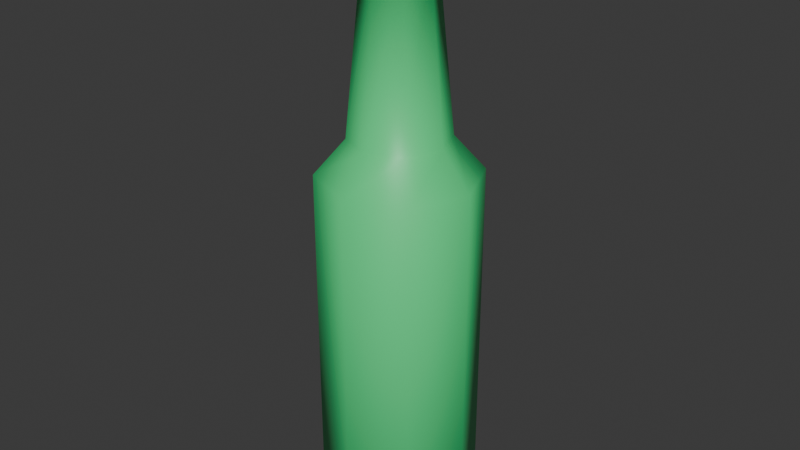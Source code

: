# Source: bottle_1.blend  (saved by Blender 5.0.119; exported with 4.5.12 LTS)
import bpy
from mathutils import Matrix  # noqa: F401  (used for matrix-valued properties, if any)

bpy.ops.wm.read_factory_settings(use_empty=True)
scene = bpy.context.scene
scene.name = 'Scene'

# ---- collections
col_collection = bpy.data.collections.new('Collection'); scene.collection.children.link(col_collection)

# ---- materials (node trees are filled in below, after node groups)
mat_material_001 = bpy.data.materials.new('Material.001')

# ---- material node trees
mat_material_001.use_nodes = True; mat_material_001.node_tree.nodes.clear()
_N = mat_material_001.node_tree.nodes; _L = mat_material_001.node_tree.links
n0 = _N.new('ShaderNodeBsdfPrincipled'); n0.name = 'Principled BSDF'; n0.location = (-170, 120)
n0.inputs[0].default_value = (0.05918, 0.8, 0.2436, 1.0)
n0.inputs[2].default_value = 0.4073
n1 = _N.new('ShaderNodeOutputMaterial'); n1.name = 'Material Output'; n1.location = (230, 120)
_L.new(n0.outputs[0], n1.inputs[0])
n1.is_active_output = True

# ---- world
world_world = bpy.data.worlds.new('World'); scene.world = world_world
world_world.use_nodes = True; world_world.node_tree.nodes.clear()
_N = world_world.node_tree.nodes; _L = world_world.node_tree.links
n0 = _N.new('ShaderNodeOutputWorld'); n0.name = 'World Output'; n0.location = (200, 100)
n1 = _N.new('ShaderNodeBackground'); n1.name = 'Background'; n1.location = (-200, 100)
n1.inputs[0].default_value = (0.05088, 0.05088, 0.05088, 1.0)
_L.new(n1.outputs[0], n0.inputs[0])
n0.is_active_output = True
world_world.color = (0.05088, 0.05088, 0.05088)
world_world.sun_shadow_jitter_overblur = 0.0

# ---- meshes
me_cylinder_002 = bpy.data.meshes.new('Cylinder.002')
me_cylinder_002.from_pydata([(-2.586e-09, 0.653, -1.583), (-2.586e-09, 0.653, 1.186), (0.4617, 0.4617, -1.583), (0.4617, 0.4617, 1.186), (0.653, 0.0, -1.583), (0.653, 0.0, 1.186), (0.4617, -0.4617, -1.583), (0.4617, -0.4617, 1.186), (-2.586e-09, -0.653, -1.583), (-2.586e-09, -0.653, 1.186), (-0.4617, -0.4617, -1.583), (-0.4617, -0.4617, 1.186), (-0.653, 0.0, -1.583), (-0.653, 0.0, 1.186), (-0.4617, 0.4617, -1.583), (-0.4617, 0.4617, 1.186), (-4.678e-09, 0.4609, -1.73), (0.3259, 0.3259, -1.73), (0.4609, -6.52e-10, -1.73), (0.3259, -0.3259, -1.73), (-4.678e-09, -0.4609, -1.73), (-0.3259, -0.3259, -1.73), (-0.4609, -6.52e-10, -1.73), (-0.3259, 0.3259, -1.73), (0.285, 0.285, 1.468), (-7.73e-10, 0.403, 1.468), (0.403, 0.0, 1.468), (0.285, -0.285, 1.468), (-7.73e-10, -0.403, 1.468), (-0.285, -0.285, 1.468), (-0.403, 0.0, 1.468), (-0.285, 0.285, 1.468), (0.1883, 0.1883, 2.841), (-5.02e-08, 0.2663, 2.841), (0.2663, -1.529e-09, 2.841), (0.1883, -0.1883, 2.841), (-5.02e-08, -0.2663, 2.841), (-0.1883, -0.1883, 2.841), (-0.2663, -1.529e-09, 2.841), (-0.1883, 0.1883, 2.841), (0.2298, 0.2298, 2.881), (-4.14e-08, 0.325, 2.881), (0.325, -1.866e-09, 2.881), (0.2298, -0.2298, 2.881), (-4.14e-08, -0.325, 2.881), (-0.2298, -0.2298, 2.881), (-0.325, -1.866e-09, 2.881), (-0.2298, 0.2298, 2.881), (0.1757, 0.1757, 3.109), (-4.525e-08, 0.2485, 3.109), (0.2485, -1.427e-09, 3.109), (0.1757, -0.1757, 3.109), (-4.525e-08, -0.2485, 3.109), (-0.1757, -0.1757, 3.109), (-0.2485, -1.427e-09, 3.109), (-0.1757, 0.1757, 3.109), (0.2018, 0.2018, 3.129), (-4.395e-08, 0.2853, 3.129), (0.2853, -1.362e-09, 3.129), (0.2018, -0.2018, 3.129), (-4.395e-08, -0.2853, 3.129), (-0.2018, -0.2018, 3.129), (-0.2853, -1.362e-09, 3.129), (-0.2018, 0.2018, 3.129), (0.1805, 0.1805, 3.198), (-3.681e-08, 0.2552, 3.198), (0.2552, -1.218e-09, 3.198), (0.1805, -0.1805, 3.198), (-3.681e-08, -0.2552, 3.198), (-0.1805, -0.1805, 3.198), (-0.2552, -1.218e-09, 3.198), (-0.1805, 0.1805, 3.198)], [], [(0, 1, 3, 2), (2, 3, 5, 4), (4, 5, 7, 6), (6, 7, 9, 8), (8, 9, 11, 10), (10, 11, 13, 12), (9, 7, 27, 28), (12, 13, 15, 14), (14, 15, 1, 0), (14, 0, 16, 23), (16, 17, 18, 19, 20, 21, 22, 23), (0, 2, 17, 16), (4, 6, 19, 18), (10, 12, 22, 21), (6, 8, 20, 19), (12, 14, 23, 22), (2, 4, 18, 17), (8, 10, 21, 20), (29, 28, 36, 37), (15, 13, 30, 31), (5, 3, 24, 26), (11, 9, 28, 29), (1, 15, 31, 25), (3, 1, 25, 24), (7, 5, 26, 27), (13, 11, 29, 30), (39, 38, 46, 47), (27, 26, 34, 35), (24, 25, 33, 32), (25, 31, 39, 33), (30, 29, 37, 38), (28, 27, 35, 36), (26, 24, 32, 34), (31, 30, 38, 39), (46, 45, 53, 54), (37, 36, 44, 45), (35, 34, 42, 43), (32, 33, 41, 40), (33, 39, 47, 41), (38, 37, 45, 46), (36, 35, 43, 44), (34, 32, 40, 42), (48, 49, 57, 56), (44, 43, 51, 52), (42, 40, 48, 50), (47, 46, 54, 55), (45, 44, 52, 53), (43, 42, 50, 51), (40, 41, 49, 48), (41, 47, 55, 49), (63, 62, 70, 71), (49, 55, 63, 57), (54, 53, 61, 62), (52, 51, 59, 60), (50, 48, 56, 58), (55, 54, 62, 63), (53, 52, 60, 61), (51, 50, 58, 59), (64, 65, 71, 70, 69, 68, 67, 66), (61, 60, 68, 69), (59, 58, 66, 67), (56, 57, 65, 64), (57, 63, 71, 65), (62, 61, 69, 70), (60, 59, 67, 68), (58, 56, 64, 66)])
me_cylinder_002.polygons.foreach_set('use_smooth', [True] * 66)
_uv = me_cylinder_002.uv_layers.new(name='UVMap')
_uv.uv.foreach_set('vector', [0.4963, 0.08958, 8.415e-08, 0.08958, 8.807e-08, 2.202e-08, 0.4963, -1.133e-08, 0.4963, 0.7167, -9.309e-09, 0.7167, 1.662e-08, 0.6271, 0.4963, 0.6271, 0.4963, 0.6271, 1.662e-08, 0.6271, -1.478e-09, 0.5375, 0.4963, 0.5375, 0.4963, 0.5375, -1.478e-09, 0.5375, 2.446e-08, 0.4479, 0.4963, 0.4479, 0.4963, 0.4479, 2.446e-08, 0.4479, 2.837e-08, 0.3583, 0.4963, 0.3583, 0.4963, 0.3583, 2.837e-08, 0.3583, 5.43e-08, 0.2687, 0.4963, 0.2687, 0.7319, 0.6986, 0.6695, 0.7629, 0.6346, 0.7051, 0.6731, 0.6655, 0.4963, 0.2687, 5.43e-08, 0.2687, 5.822e-08, 0.1792, 0.4963, 0.1792, 0.4963, 0.1792, 5.822e-08, 0.1792, 8.415e-08, 0.08958, 0.4963, 0.08958, 0.0988, 0.7191, 0.1883, 0.7167, 0.1763, 0.7583, 0.1131, 0.7601, 0.4154, 0.7614, 0.4154, 0.8246, 0.3707, 0.8693, 0.3075, 0.8693, 0.2628, 0.8246, 0.2628, 0.7614, 0.3075, 0.7167, 0.3707, 0.7167, 0.1883, 0.7167, 0.2628, 0.7665, 0.2289, 0.7935, 0.1763, 0.7583, 0.1883, 1.0, 0.0988, 0.9975, 0.1131, 0.9566, 0.1763, 0.9583, -5.007e-09, 0.8583, 0.02721, 0.773, 0.06259, 0.7981, 0.04338, 0.8583, 0.0988, 0.9975, 0.02721, 0.9437, 0.06259, 0.9186, 0.1131, 0.9566, 0.02721, 0.773, 0.0988, 0.7191, 0.1131, 0.7601, 0.06259, 0.7981, 0.2628, 0.9502, 0.1883, 1.0, 0.1763, 0.9583, 0.2289, 0.9232, 0.02721, 0.9437, -5.007e-09, 0.8583, 0.04338, 0.8583, 0.06259, 0.9186, 0.7657, 0.2179, 0.7636, 0.2731, 0.5169, 0.2544, 0.5183, 0.2179, 0.6695, 0.4611, 0.7319, 0.5253, 0.6731, 0.5585, 0.6346, 0.5188, 0.5836, 0.7883, 0.4963, 0.7681, 0.5277, 0.7084, 0.5815, 0.7208, 0.7546, 0.612, 0.7319, 0.6986, 0.6731, 0.6655, 0.6871, 0.612, 0.5836, 0.4357, 0.6695, 0.4611, 0.6346, 0.5188, 0.5815, 0.5032, 0.4963, 0.4558, 0.5836, 0.4357, 0.5815, 0.5032, 0.5277, 0.5156, 0.6695, 0.7629, 0.5836, 0.7883, 0.5815, 0.7208, 0.6346, 0.7051, 0.7319, 0.5253, 0.7546, 0.612, 0.6871, 0.612, 0.6731, 0.5585, 0.7798, 0.6654, 0.7844, 0.6346, 0.7948, 0.6359, 0.789, 0.6674, 0.7574, 0.328, 0.7469, 0.3823, 0.5059, 0.3265, 0.5127, 0.2906, 0.7324, -1.202e-08, 0.7469, 0.05336, 0.5059, 0.1092, 0.4963, 0.07394, 0.7469, 0.05336, 0.7574, 0.1077, 0.5127, 0.1451, 0.5059, 0.1092, 0.7636, 0.1626, 0.7657, 0.2179, 0.5183, 0.2179, 0.5169, 0.1814, 0.7636, 0.2731, 0.7574, 0.328, 0.5127, 0.2906, 0.5169, 0.2544, 0.7469, 0.3823, 0.7324, 0.4357, 0.4963, 0.3618, 0.5059, 0.3265, 0.7574, 0.1077, 0.7636, 0.1626, 0.5169, 0.1814, 0.5127, 0.1451, 0.7948, 0.6359, 0.7973, 0.6019, 0.8365, 0.6029, 0.8346, 0.639, 0.7862, 0.6019, 0.7829, 0.5675, 0.7945, 0.5665, 0.7973, 0.6019, 0.7782, 0.5304, 0.7678, 0.491, 0.7818, 0.4873, 0.7909, 0.5283, 0.7546, 0.7291, 0.7705, 0.6967, 0.7815, 0.7007, 0.7635, 0.738, 0.7705, 0.6967, 0.7798, 0.6654, 0.789, 0.6674, 0.7815, 0.7007, 0.7844, 0.6346, 0.7862, 0.6019, 0.7973, 0.6019, 0.7948, 0.6359, 0.7829, 0.5675, 0.7782, 0.5304, 0.7909, 0.5283, 0.7945, 0.5665, 0.7678, 0.491, 0.7546, 0.4475, 0.7675, 0.4384, 0.7818, 0.4873, 0.8316, 0.01206, 0.8123, 0.03663, 0.8072, 0.03334, 0.8279, 0.006219, 0.7945, 0.5665, 0.7909, 0.5283, 0.8346, 0.5226, 0.8393, 0.5635, 0.7818, 0.4873, 0.7675, 0.4384, 0.823, 0.4357, 0.8304, 0.479, 0.789, 0.6674, 0.7948, 0.6359, 0.8346, 0.639, 0.8304, 0.676, 0.7973, 0.6019, 0.7945, 0.5665, 0.8393, 0.5635, 0.8365, 0.6029, 0.7909, 0.5283, 0.7818, 0.4873, 0.8304, 0.479, 0.8346, 0.5226, 0.7635, 0.738, 0.7815, 0.7007, 0.8194, 0.7116, 0.8098, 0.7476, 0.7815, 0.7007, 0.789, 0.6674, 0.8304, 0.676, 0.8194, 0.7116, 0.7926, 0.06046, 0.7834, 0.09284, 0.7691, 0.08961, 0.7817, 0.05593, 0.8123, 0.03663, 0.7989, 0.06296, 0.7926, 0.06046, 0.8072, 0.03334, 0.7909, 0.0945, 0.7848, 0.1264, 0.7784, 0.1261, 0.7834, 0.09284, 0.7877, 0.159, 0.7945, 0.1933, 0.7879, 0.1953, 0.7798, 0.16, 0.8082, 0.2256, 0.8316, 0.2576, 0.8257, 0.2657, 0.801, 0.2295, 0.7989, 0.06296, 0.7909, 0.0945, 0.7834, 0.09284, 0.7926, 0.06046, 0.7848, 0.1264, 0.7877, 0.159, 0.7798, 0.16, 0.7784, 0.1261, 0.7945, 0.1933, 0.8082, 0.2256, 0.801, 0.2295, 0.7879, 0.1953, 0.7794, 0.8321, 0.7546, 0.8074, 0.7546, 0.7724, 0.7794, 0.7476, 0.8144, 0.7476, 0.8392, 0.7724, 0.8392, 0.8074, 0.8144, 0.8321, 0.7784, 0.1261, 0.7798, 0.16, 0.7657, 0.1612, 0.7659, 0.1255, 0.7879, 0.1953, 0.801, 0.2295, 0.7885, 0.236, 0.7725, 0.2001, 0.8279, 0.006219, 0.8072, 0.03334, 0.7961, 0.02658, 0.8165, 2.667e-09, 0.8072, 0.03334, 0.7926, 0.06046, 0.7817, 0.05593, 0.7961, 0.02658, 0.7834, 0.09284, 0.7784, 0.1261, 0.7659, 0.1255, 0.7691, 0.08961, 0.7798, 0.16, 0.7879, 0.1953, 0.7725, 0.2001, 0.7657, 0.1612, 0.801, 0.2295, 0.8257, 0.2657, 0.809, 0.2727, 0.7885, 0.236])
me_cylinder_002.materials.append(mat_material_001)
me_cylinder_002.update()

# ---- objects
ob_cylinder = bpy.data.objects.new('Cylinder', me_cylinder_002)

# ---- transforms, parenting, visibility, modifiers, constraints
ob_cylinder.location = (0.0, 0.0, 0.0)

# ---- collection membership
col_collection.objects.link(ob_cylinder)

# ---- scene / render settings (as saved in the file)
scene.frame_start = 1; scene.frame_end = 250; scene.frame_set(1)
scene.render.engine = 'BLENDER_EEVEE_NEXT'
scene.render.bake_bias = 0.0
scene.render.bake_samples = 0
scene.cycles.sampling_pattern = 'TABULATED_SOBOL'
scene.eevee.use_volume_custom_range = False
bpy.context.view_layer.update()

# ---- added for rendering (the .blend has no active camera and no usable light): camera, sun
cam_auto = bpy.data.cameras.new('AutoCamera')
cam_auto.lens = 50.0
cam_auto.sensor_width = 36.0
cam_auto.clip_end = 1000.0
ob_auto_camera = bpy.data.objects.new('AutoCamera', cam_auto)
scene.collection.objects.link(ob_auto_camera)
ob_auto_camera.location = (4.86935, -5.84322, 4.62978)
ob_auto_camera.rotation_euler = (1.09748, -7.21219e-08, 0.694738)
scene.camera = ob_auto_camera
light_auto_sun = bpy.data.lights.new('AutoSun', 'SUN')
light_auto_sun.energy = 3.0
light_auto_sun.angle = 0.0523599
ob_auto_sun = bpy.data.objects.new('AutoSun', light_auto_sun)
scene.collection.objects.link(ob_auto_sun)
ob_auto_sun.rotation_euler = (0.872665, 0.174533, 0.523599)
bpy.context.view_layer.update()
